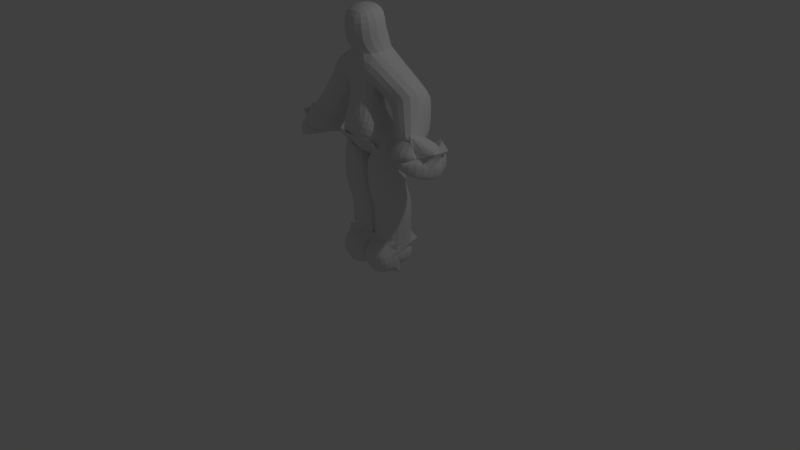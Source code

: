 # Source: male_character_r1_base_mesh.blend  (saved by Blender 2.72.0; exported with 4.5.12 LTS)
import bpy
from mathutils import Matrix  # noqa: F401  (used for matrix-valued properties, if any)

bpy.ops.wm.read_factory_settings(use_empty=True)
scene = bpy.context.scene
scene.name = 'Scene'

# ---- collections
col_collection_1 = bpy.data.collections.new('Collection 1'); scene.collection.children.link(col_collection_1)

# ---- world
world_world = bpy.data.worlds.new('World'); scene.world = world_world
world_world.color = (0.05088, 0.05088, 0.05088)
world_world.use_sun_shadow = False
world_world.sun_shadow_jitter_overblur = 0.0
world_world.cycles.sampling_method = 'MANUAL'
world_world.cycles.sample_map_resolution = 256

# ---- cameras
cam_camera = bpy.data.cameras.new('Camera')
cam_camera.clip_end = 100.0
cam_camera.lens = 35.0
cam_camera.sensor_width = 32.0
cam_camera.sensor_height = 18.0
cam_camera.ortho_scale = 7.314
cam_camera.dof.focus_distance = 0.0
cam_camera.dof.aperture_fstop = 128.0

# ---- lights
light_lamp = bpy.data.lights.new('Lamp', 'POINT')
light_lamp.transmission_factor = 0.0
light_lamp.cutoff_distance = 30.0
light_lamp.energy = 100.0
light_lamp.shadow_buffer_clip_start = 1.001
light_lamp.shadow_soft_size = 0.1
light_lamp.shadow_maximum_resolution = 0.006
light_lamp.use_absolute_resolution = True
light_lamp.cycles.use_multiple_importance_sampling = False

# ---- meshes
me_plane = bpy.data.meshes.new('Plane')
me_plane.from_pydata([(-2.782e-10, 0.06031, 1.742), (2.608e-10, 0.03313, 2.65), (0.2831, 0.05269, 2.507), (0.7753, 0.03844, 1.754), (0.5297, 0.1704, 2.148), (0.0, -0.00655, 2.045), (-0.0006681, 0.03872, 2.72), (-0.005118, 0.001566, 2.839), (-0.005118, -0.02913, 2.899), (-0.005271, -0.06042, 3.244), (0.2121, 0.06016, 1.532), (0.2002, 0.163, 0.2236), (0.2025, 0.2034, 0.1202), (0.2002, 0.1936, -0.03253), (0.2002, 0.04867, 0.09119), (0.2002, -0.2399, 0.04619), (0.2093, 0.07612, 0.9387), (0.2046, 0.161, 0.8057), (0.8443, -0.01203, 1.683), (0.7757, -0.1002, 1.62), (0.8639, -0.06336, 1.6), (0.8844, -0.02134, 1.593), (0.8879, 0.02282, 1.597), (0.8749, 0.06356, 1.609), (0.8587, -0.08406, 1.463), (0.868, -0.03789, 1.433), (0.8767, 0.02325, 1.461), (0.8676, 0.06962, 1.483), (0.7861, -0.09982, 1.556), (0.7788, -0.03793, 1.685), (0.8797, -0.07965, 1.557), (0.8807, -0.08625, 1.514), (0.8954, -0.02753, 1.549), (0.8951, -0.03164, 1.492), (0.909, 0.02991, 1.539), (0.904, 0.02856, 1.497), (0.8901, 0.07247, 1.561), (0.8884, 0.07532, 1.517), (-0.01639, -0.1559, 1.56), (-0.008439, 0.2001, 1.86), (0.5567, 0.1532, 2.111), (0.0, 0.02114, 2.358), (0.2107, 0.0556, 1.224)], [(41, 1), (1, 2), (40, 3), (2, 4), (0, 5), (1, 6), (6, 7), (7, 8), (8, 9), (10, 0), (42, 10), (12, 11), (13, 12), (12, 14), (14, 15), (17, 16), (11, 17), (3, 18), (29, 19), (18, 20), (18, 21), (18, 22), (18, 23), (31, 24), (33, 25), (35, 26), (37, 27), (19, 28), (18, 29), (20, 30), (30, 31), (21, 32), (32, 33), (22, 34), (34, 35), (23, 36), (36, 37), (0, 38), (0, 39), (4, 40), (5, 41), (16, 42)], [])
me_plane.use_remesh_preserve_volume = False
me_plane.use_remesh_preserve_attributes = False
me_plane.use_mirror_vertex_groups = False
me_plane.update()

# ---- objects
ob_plane = bpy.data.objects.new('Plane', me_plane)
ob_lamp = bpy.data.objects.new('Lamp', light_lamp)
ob_camera = bpy.data.objects.new('Camera', cam_camera)

# ---- transforms, parenting, visibility, modifiers, constraints
ob_plane.location = (0.0, 0.0, 0.0)
ob_plane.lineart.crease_threshold = 0.0
_m = ob_plane.modifiers.new('Mirror', 'MIRROR')
_m.use_clip = True
_m = ob_plane.modifiers.new('Skin', 'SKIN')
_m.branch_smoothing = 0.2593
_m = ob_plane.modifiers.new('Subsurf', 'SUBSURF')
_m.uv_smooth = 'PRESERVE_CORNERS'
_m.quality = 2
_m.levels = 2
_m.show_only_control_edges = False
ob_lamp.location = (4.076, 1.005, 5.904)
ob_lamp.rotation_euler = (0.6503, 0.05522, 1.866)
ob_lamp.lock_rotations_4d = False
ob_lamp.empty_display_type = 'ARROWS'
ob_lamp.color = (0.0, 0.0, 0.0, 0.0)
ob_lamp.lineart.crease_threshold = 0.0
ob_camera.location = (7.481, -6.508, 5.344)
ob_camera.rotation_euler = (1.109, 0.01082, 0.8149)
ob_camera.lock_rotations_4d = False
ob_camera.empty_display_type = 'ARROWS'
ob_camera.color = (0.0, 0.0, 0.0, 0.0)
ob_camera.display_type = 'WIRE'
ob_camera.lineart.crease_threshold = 0.0

# ---- collection membership
col_collection_1.objects.link(ob_plane)
col_collection_1.objects.link(ob_lamp)
col_collection_1.objects.link(ob_camera)

# ---- scene / render settings (as saved in the file)
scene.camera = ob_camera
scene.frame_start = 1; scene.frame_end = 250; scene.frame_set(1)
scene.render.engine = 'BLENDER_EEVEE_NEXT'
scene.render.resolution_percentage = 50
scene.render.dither_intensity = 0.0
scene.cycles.use_denoising = False
scene.cycles.samples = 10
scene.cycles.sampling_pattern = 'TABULATED_SOBOL'
scene.cycles.light_sampling_threshold = 0.0
scene.cycles.use_adaptive_sampling = False
scene.cycles.use_light_tree = False
scene.cycles.blur_glossy = 0.0
scene.cycles.pixel_filter_type = 'GAUSSIAN'
scene.cycles.sample_clamp_indirect = 0.0
scene.view_settings.view_transform = 'Standard'
bpy.context.view_layer.update()
